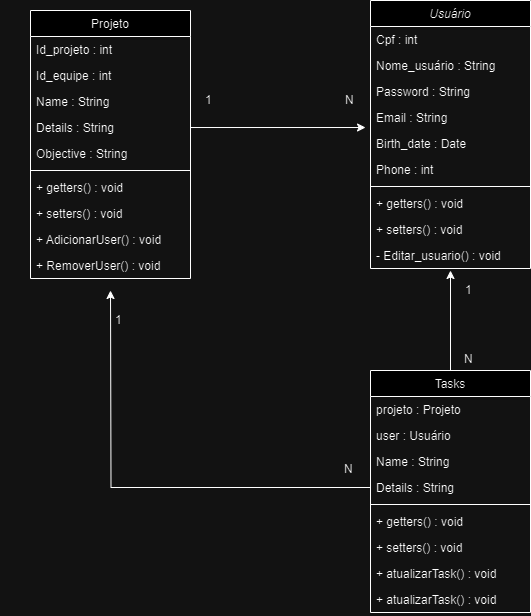

The diagram above was exported from draw.io. Its source (the exported page's mxGraphModel, read from the mxfile embedded in the PNG):
<mxGraphModel dx="1366" dy="769" grid="1" gridSize="10" guides="1" tooltips="1" connect="1" arrows="1" fold="1" page="1" pageScale="1" pageWidth="827" pageHeight="1169" math="0" shadow="0">
  <root>
    <mxCell id="WIyWlLk6GJQsqaUBKTNV-0" />
    <mxCell id="WIyWlLk6GJQsqaUBKTNV-1" parent="WIyWlLk6GJQsqaUBKTNV-0" />
    <mxCell id="yKRmIMnn_oqGu4NaPZ7r-26" style="edgeStyle=orthogonalEdgeStyle;rounded=0;orthogonalLoop=1;jettySize=auto;html=1;" parent="WIyWlLk6GJQsqaUBKTNV-1" source="sQt8MULlWPjTapkWXbse-19" edge="1">
      <mxGeometry relative="1" as="geometry">
        <mxPoint x="620" y="370" as="targetPoint" />
      </mxGeometry>
    </mxCell>
    <mxCell id="sQt8MULlWPjTapkWXbse-19" value="Tasks" style="swimlane;fontStyle=0;align=center;verticalAlign=top;childLayout=stackLayout;horizontal=1;startSize=26;horizontalStack=0;resizeParent=1;resizeLast=0;collapsible=1;marginBottom=0;rounded=0;shadow=0;strokeWidth=1;" parent="WIyWlLk6GJQsqaUBKTNV-1" vertex="1">
      <mxGeometry x="540" y="470" width="160" height="242" as="geometry">
        <mxRectangle x="550" y="140" width="160" height="26" as="alternateBounds" />
      </mxGeometry>
    </mxCell>
    <mxCell id="sQt8MULlWPjTapkWXbse-20" value="projeto : Projeto" style="text;align=left;verticalAlign=top;spacingLeft=4;spacingRight=4;overflow=hidden;rotatable=0;points=[[0,0.5],[1,0.5]];portConstraint=eastwest;" parent="sQt8MULlWPjTapkWXbse-19" vertex="1">
      <mxGeometry y="26" width="160" height="26" as="geometry" />
    </mxCell>
    <mxCell id="sQt8MULlWPjTapkWXbse-28" value="user : Usuário" style="text;align=left;verticalAlign=top;spacingLeft=4;spacingRight=4;overflow=hidden;rotatable=0;points=[[0,0.5],[1,0.5]];portConstraint=eastwest;" parent="sQt8MULlWPjTapkWXbse-19" vertex="1">
      <mxGeometry y="52" width="160" height="26" as="geometry" />
    </mxCell>
    <mxCell id="sQt8MULlWPjTapkWXbse-21" value="Name : String " style="text;align=left;verticalAlign=top;spacingLeft=4;spacingRight=4;overflow=hidden;rotatable=0;points=[[0,0.5],[1,0.5]];portConstraint=eastwest;rounded=0;shadow=0;html=0;" parent="sQt8MULlWPjTapkWXbse-19" vertex="1">
      <mxGeometry y="78" width="160" height="26" as="geometry" />
    </mxCell>
    <mxCell id="ez2ixxVk89s5I89mA2f6-0" style="edgeStyle=orthogonalEdgeStyle;rounded=0;orthogonalLoop=1;jettySize=auto;html=1;exitX=0;exitY=0.5;exitDx=0;exitDy=0;" edge="1" parent="sQt8MULlWPjTapkWXbse-19" source="sQt8MULlWPjTapkWXbse-22">
      <mxGeometry relative="1" as="geometry">
        <mxPoint x="-260" y="-80" as="targetPoint" />
      </mxGeometry>
    </mxCell>
    <mxCell id="sQt8MULlWPjTapkWXbse-22" value="Details : String" style="text;align=left;verticalAlign=top;spacingLeft=4;spacingRight=4;overflow=hidden;rotatable=0;points=[[0,0.5],[1,0.5]];portConstraint=eastwest;rounded=0;shadow=0;html=0;" parent="sQt8MULlWPjTapkWXbse-19" vertex="1">
      <mxGeometry y="104" width="160" height="26" as="geometry" />
    </mxCell>
    <mxCell id="sQt8MULlWPjTapkWXbse-24" value="" style="line;html=1;strokeWidth=1;align=left;verticalAlign=middle;spacingTop=-1;spacingLeft=3;spacingRight=3;rotatable=0;labelPosition=right;points=[];portConstraint=eastwest;" parent="sQt8MULlWPjTapkWXbse-19" vertex="1">
      <mxGeometry y="130" width="160" height="8" as="geometry" />
    </mxCell>
    <mxCell id="sQt8MULlWPjTapkWXbse-25" value="+ getters() : void" style="text;align=left;verticalAlign=top;spacingLeft=4;spacingRight=4;overflow=hidden;rotatable=0;points=[[0,0.5],[1,0.5]];portConstraint=eastwest;" parent="sQt8MULlWPjTapkWXbse-19" vertex="1">
      <mxGeometry y="138" width="160" height="26" as="geometry" />
    </mxCell>
    <mxCell id="sQt8MULlWPjTapkWXbse-36" value="+ setters() : void" style="text;align=left;verticalAlign=top;spacingLeft=4;spacingRight=4;overflow=hidden;rotatable=0;points=[[0,0.5],[1,0.5]];portConstraint=eastwest;" parent="sQt8MULlWPjTapkWXbse-19" vertex="1">
      <mxGeometry y="164" width="160" height="26" as="geometry" />
    </mxCell>
    <mxCell id="yKRmIMnn_oqGu4NaPZ7r-39" value="+ atualizarTask() : void" style="text;align=left;verticalAlign=top;spacingLeft=4;spacingRight=4;overflow=hidden;rotatable=0;points=[[0,0.5],[1,0.5]];portConstraint=eastwest;" parent="sQt8MULlWPjTapkWXbse-19" vertex="1">
      <mxGeometry y="190" width="160" height="26" as="geometry" />
    </mxCell>
    <mxCell id="yKRmIMnn_oqGu4NaPZ7r-42" value="+ atualizarTask() : void" style="text;align=left;verticalAlign=top;spacingLeft=4;spacingRight=4;overflow=hidden;rotatable=0;points=[[0,0.5],[1,0.5]];portConstraint=eastwest;" parent="sQt8MULlWPjTapkWXbse-19" vertex="1">
      <mxGeometry y="216" width="160" height="26" as="geometry" />
    </mxCell>
    <mxCell id="yKRmIMnn_oqGu4NaPZ7r-11" value="Usuário" style="swimlane;fontStyle=2;align=center;verticalAlign=top;childLayout=stackLayout;horizontal=1;startSize=26;horizontalStack=0;resizeParent=1;resizeLast=0;collapsible=1;marginBottom=0;rounded=0;shadow=0;strokeWidth=1;" parent="WIyWlLk6GJQsqaUBKTNV-1" vertex="1">
      <mxGeometry x="540" y="100" width="160" height="268" as="geometry">
        <mxRectangle x="230" y="140" width="160" height="26" as="alternateBounds" />
      </mxGeometry>
    </mxCell>
    <mxCell id="yKRmIMnn_oqGu4NaPZ7r-12" value="Cpf : int  " style="text;align=left;verticalAlign=top;spacingLeft=4;spacingRight=4;overflow=hidden;rotatable=0;points=[[0,0.5],[1,0.5]];portConstraint=eastwest;" parent="yKRmIMnn_oqGu4NaPZ7r-11" vertex="1">
      <mxGeometry y="26" width="160" height="26" as="geometry" />
    </mxCell>
    <mxCell id="yKRmIMnn_oqGu4NaPZ7r-13" value="Nome_usuário : String" style="text;align=left;verticalAlign=top;spacingLeft=4;spacingRight=4;overflow=hidden;rotatable=0;points=[[0,0.5],[1,0.5]];portConstraint=eastwest;" parent="yKRmIMnn_oqGu4NaPZ7r-11" vertex="1">
      <mxGeometry y="52" width="160" height="26" as="geometry" />
    </mxCell>
    <mxCell id="yKRmIMnn_oqGu4NaPZ7r-14" value="Password : String" style="text;align=left;verticalAlign=top;spacingLeft=4;spacingRight=4;overflow=hidden;rotatable=0;points=[[0,0.5],[1,0.5]];portConstraint=eastwest;rounded=0;shadow=0;html=0;" parent="yKRmIMnn_oqGu4NaPZ7r-11" vertex="1">
      <mxGeometry y="78" width="160" height="26" as="geometry" />
    </mxCell>
    <mxCell id="yKRmIMnn_oqGu4NaPZ7r-15" value="Email : String" style="text;align=left;verticalAlign=top;spacingLeft=4;spacingRight=4;overflow=hidden;rotatable=0;points=[[0,0.5],[1,0.5]];portConstraint=eastwest;rounded=0;shadow=0;html=0;" parent="yKRmIMnn_oqGu4NaPZ7r-11" vertex="1">
      <mxGeometry y="104" width="160" height="26" as="geometry" />
    </mxCell>
    <mxCell id="yKRmIMnn_oqGu4NaPZ7r-16" value="Birth_date : Date" style="text;align=left;verticalAlign=top;spacingLeft=4;spacingRight=4;overflow=hidden;rotatable=0;points=[[0,0.5],[1,0.5]];portConstraint=eastwest;rounded=0;shadow=0;html=0;" parent="yKRmIMnn_oqGu4NaPZ7r-11" vertex="1">
      <mxGeometry y="130" width="160" height="26" as="geometry" />
    </mxCell>
    <mxCell id="yKRmIMnn_oqGu4NaPZ7r-17" value="Phone : int" style="text;align=left;verticalAlign=top;spacingLeft=4;spacingRight=4;overflow=hidden;rotatable=0;points=[[0,0.5],[1,0.5]];portConstraint=eastwest;rounded=0;shadow=0;html=0;" parent="yKRmIMnn_oqGu4NaPZ7r-11" vertex="1">
      <mxGeometry y="156" width="160" height="26" as="geometry" />
    </mxCell>
    <mxCell id="yKRmIMnn_oqGu4NaPZ7r-18" value="" style="line;html=1;strokeWidth=1;align=left;verticalAlign=middle;spacingTop=-1;spacingLeft=3;spacingRight=3;rotatable=0;labelPosition=right;points=[];portConstraint=eastwest;" parent="yKRmIMnn_oqGu4NaPZ7r-11" vertex="1">
      <mxGeometry y="182" width="160" height="8" as="geometry" />
    </mxCell>
    <mxCell id="yKRmIMnn_oqGu4NaPZ7r-19" value="+ getters() : void" style="text;align=left;verticalAlign=top;spacingLeft=4;spacingRight=4;overflow=hidden;rotatable=0;points=[[0,0.5],[1,0.5]];portConstraint=eastwest;" parent="yKRmIMnn_oqGu4NaPZ7r-11" vertex="1">
      <mxGeometry y="190" width="160" height="26" as="geometry" />
    </mxCell>
    <mxCell id="yKRmIMnn_oqGu4NaPZ7r-20" value="+ setters() : void" style="text;align=left;verticalAlign=top;spacingLeft=4;spacingRight=4;overflow=hidden;rotatable=0;points=[[0,0.5],[1,0.5]];portConstraint=eastwest;" parent="yKRmIMnn_oqGu4NaPZ7r-11" vertex="1">
      <mxGeometry y="216" width="160" height="26" as="geometry" />
    </mxCell>
    <mxCell id="yKRmIMnn_oqGu4NaPZ7r-21" value="- Editar_usuario() : void " style="text;align=left;verticalAlign=top;spacingLeft=4;spacingRight=4;overflow=hidden;rotatable=0;points=[[0,0.5],[1,0.5]];portConstraint=eastwest;" parent="yKRmIMnn_oqGu4NaPZ7r-11" vertex="1">
      <mxGeometry y="242" width="160" height="26" as="geometry" />
    </mxCell>
    <mxCell id="yKRmIMnn_oqGu4NaPZ7r-24" value="N" style="resizable=0;align=left;verticalAlign=bottom;labelBackgroundColor=none;fontSize=12;" parent="WIyWlLk6GJQsqaUBKTNV-1" connectable="0" vertex="1">
      <mxGeometry x="380" y="250" as="geometry">
        <mxPoint x="132" y="327" as="offset" />
      </mxGeometry>
    </mxCell>
    <mxCell id="yKRmIMnn_oqGu4NaPZ7r-27" value="N" style="resizable=0;align=left;verticalAlign=bottom;labelBackgroundColor=none;fontSize=12;" parent="WIyWlLk6GJQsqaUBKTNV-1" connectable="0" vertex="1">
      <mxGeometry x="400" y="220" as="geometry">
        <mxPoint x="113" y="-12" as="offset" />
      </mxGeometry>
    </mxCell>
    <mxCell id="yKRmIMnn_oqGu4NaPZ7r-28" value="Projeto" style="swimlane;fontStyle=0;align=center;verticalAlign=top;childLayout=stackLayout;horizontal=1;startSize=26;horizontalStack=0;resizeParent=1;resizeLast=0;collapsible=1;marginBottom=0;rounded=0;shadow=0;strokeWidth=1;" parent="WIyWlLk6GJQsqaUBKTNV-1" vertex="1">
      <mxGeometry x="200" y="110" width="160" height="268" as="geometry">
        <mxRectangle x="550" y="140" width="160" height="26" as="alternateBounds" />
      </mxGeometry>
    </mxCell>
    <mxCell id="yKRmIMnn_oqGu4NaPZ7r-29" value="Id_projeto : int" style="text;align=left;verticalAlign=top;spacingLeft=4;spacingRight=4;overflow=hidden;rotatable=0;points=[[0,0.5],[1,0.5]];portConstraint=eastwest;" parent="yKRmIMnn_oqGu4NaPZ7r-28" vertex="1">
      <mxGeometry y="26" width="160" height="26" as="geometry" />
    </mxCell>
    <mxCell id="yKRmIMnn_oqGu4NaPZ7r-30" value="Id_equipe : int" style="text;align=left;verticalAlign=top;spacingLeft=4;spacingRight=4;overflow=hidden;rotatable=0;points=[[0,0.5],[1,0.5]];portConstraint=eastwest;" parent="yKRmIMnn_oqGu4NaPZ7r-28" vertex="1">
      <mxGeometry y="52" width="160" height="26" as="geometry" />
    </mxCell>
    <mxCell id="yKRmIMnn_oqGu4NaPZ7r-31" value="Name : String " style="text;align=left;verticalAlign=top;spacingLeft=4;spacingRight=4;overflow=hidden;rotatable=0;points=[[0,0.5],[1,0.5]];portConstraint=eastwest;rounded=0;shadow=0;html=0;" parent="yKRmIMnn_oqGu4NaPZ7r-28" vertex="1">
      <mxGeometry y="78" width="160" height="26" as="geometry" />
    </mxCell>
    <mxCell id="yKRmIMnn_oqGu4NaPZ7r-32" value="Details : String" style="text;align=left;verticalAlign=top;spacingLeft=4;spacingRight=4;overflow=hidden;rotatable=0;points=[[0,0.5],[1,0.5]];portConstraint=eastwest;rounded=0;shadow=0;html=0;" parent="yKRmIMnn_oqGu4NaPZ7r-28" vertex="1">
      <mxGeometry y="104" width="160" height="26" as="geometry" />
    </mxCell>
    <mxCell id="yKRmIMnn_oqGu4NaPZ7r-33" value="Objective : String" style="text;align=left;verticalAlign=top;spacingLeft=4;spacingRight=4;overflow=hidden;rotatable=0;points=[[0,0.5],[1,0.5]];portConstraint=eastwest;rounded=0;shadow=0;html=0;" parent="yKRmIMnn_oqGu4NaPZ7r-28" vertex="1">
      <mxGeometry y="130" width="160" height="26" as="geometry" />
    </mxCell>
    <mxCell id="yKRmIMnn_oqGu4NaPZ7r-34" value="" style="line;html=1;strokeWidth=1;align=left;verticalAlign=middle;spacingTop=-1;spacingLeft=3;spacingRight=3;rotatable=0;labelPosition=right;points=[];portConstraint=eastwest;" parent="yKRmIMnn_oqGu4NaPZ7r-28" vertex="1">
      <mxGeometry y="156" width="160" height="8" as="geometry" />
    </mxCell>
    <mxCell id="yKRmIMnn_oqGu4NaPZ7r-35" value="+ getters() : void" style="text;align=left;verticalAlign=top;spacingLeft=4;spacingRight=4;overflow=hidden;rotatable=0;points=[[0,0.5],[1,0.5]];portConstraint=eastwest;" parent="yKRmIMnn_oqGu4NaPZ7r-28" vertex="1">
      <mxGeometry y="164" width="160" height="26" as="geometry" />
    </mxCell>
    <mxCell id="yKRmIMnn_oqGu4NaPZ7r-36" value="+ setters() : void" style="text;align=left;verticalAlign=top;spacingLeft=4;spacingRight=4;overflow=hidden;rotatable=0;points=[[0,0.5],[1,0.5]];portConstraint=eastwest;" parent="yKRmIMnn_oqGu4NaPZ7r-28" vertex="1">
      <mxGeometry y="190" width="160" height="26" as="geometry" />
    </mxCell>
    <mxCell id="yKRmIMnn_oqGu4NaPZ7r-40" value="+ AdicionarUser() : void" style="text;align=left;verticalAlign=top;spacingLeft=4;spacingRight=4;overflow=hidden;rotatable=0;points=[[0,0.5],[1,0.5]];portConstraint=eastwest;" parent="yKRmIMnn_oqGu4NaPZ7r-28" vertex="1">
      <mxGeometry y="216" width="160" height="26" as="geometry" />
    </mxCell>
    <mxCell id="yKRmIMnn_oqGu4NaPZ7r-41" value="+ RemoverUser() : void" style="text;align=left;verticalAlign=top;spacingLeft=4;spacingRight=4;overflow=hidden;rotatable=0;points=[[0,0.5],[1,0.5]];portConstraint=eastwest;" parent="yKRmIMnn_oqGu4NaPZ7r-28" vertex="1">
      <mxGeometry y="242" width="160" height="26" as="geometry" />
    </mxCell>
    <mxCell id="yKRmIMnn_oqGu4NaPZ7r-38" style="edgeStyle=orthogonalEdgeStyle;rounded=0;orthogonalLoop=1;jettySize=auto;html=1;entryX=-0.031;entryY=0.885;entryDx=0;entryDy=0;entryPerimeter=0;" parent="WIyWlLk6GJQsqaUBKTNV-1" source="yKRmIMnn_oqGu4NaPZ7r-32" target="yKRmIMnn_oqGu4NaPZ7r-15" edge="1">
      <mxGeometry relative="1" as="geometry" />
    </mxCell>
    <mxCell id="ez2ixxVk89s5I89mA2f6-1" value="N" style="resizable=0;align=left;verticalAlign=bottom;labelBackgroundColor=none;fontSize=12;" connectable="0" vertex="1" parent="WIyWlLk6GJQsqaUBKTNV-1">
      <mxGeometry x="500" y="140" as="geometry">
        <mxPoint x="132" y="327" as="offset" />
      </mxGeometry>
    </mxCell>
    <mxCell id="ez2ixxVk89s5I89mA2f6-2" value="1" style="resizable=0;align=left;verticalAlign=bottom;labelBackgroundColor=none;fontSize=12;" connectable="0" vertex="1" parent="WIyWlLk6GJQsqaUBKTNV-1">
      <mxGeometry x="260" y="220" as="geometry">
        <mxPoint x="113" y="-12" as="offset" />
      </mxGeometry>
    </mxCell>
    <mxCell id="ez2ixxVk89s5I89mA2f6-3" value="1" style="resizable=0;align=left;verticalAlign=bottom;labelBackgroundColor=none;fontSize=12;" connectable="0" vertex="1" parent="WIyWlLk6GJQsqaUBKTNV-1">
      <mxGeometry x="170" y="440" as="geometry">
        <mxPoint x="113" y="-12" as="offset" />
      </mxGeometry>
    </mxCell>
    <mxCell id="ez2ixxVk89s5I89mA2f6-4" value="1" style="resizable=0;align=left;verticalAlign=bottom;labelBackgroundColor=none;fontSize=12;" connectable="0" vertex="1" parent="WIyWlLk6GJQsqaUBKTNV-1">
      <mxGeometry x="520" y="410" as="geometry">
        <mxPoint x="113" y="-12" as="offset" />
      </mxGeometry>
    </mxCell>
  </root>
</mxGraphModel>